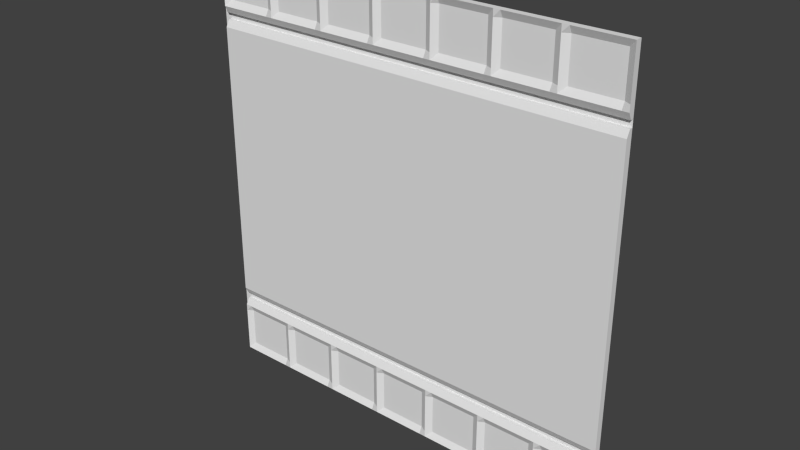 # Source: flight1_1.blend  (saved by Blender 2.76.0; exported with 4.5.12 LTS)
import bpy
from mathutils import Matrix  # noqa: F401  (used for matrix-valued properties, if any)

bpy.ops.wm.read_factory_settings(use_empty=True)
scene = bpy.context.scene
scene.name = 'Scene'

# ---- collections
col_collection_1 = bpy.data.collections.new('Collection 1'); scene.collection.children.link(col_collection_1)

# ---- materials (node trees are filled in below, after node groups)
mat_flight1_1 = bpy.data.materials.new('flight1_1')
mat_flight1_1.alpha_threshold = 0.0
mat_flight1_1.use_transparent_shadow = False
mat_flight1_1.roughness = 0.5

# ---- material node trees

# ---- world
world_world = bpy.data.worlds.new('World'); scene.world = world_world
world_world.color = (0.05088, 0.05088, 0.05088)
world_world.use_sun_shadow = False
world_world.sun_shadow_jitter_overblur = 0.0
world_world.cycles.sampling_method = 'MANUAL'
world_world.cycles.sample_map_resolution = 256

# ---- meshes
me_flight1_1_meshdata = bpy.data.meshes.new('flight1_1_meshdata')
me_flight1_1_meshdata.from_pydata([(1.28, 1.28, -1.28), (1.28, 1.28, -0.92), (-1.24, 1.28, -1.28), (-1.24, 1.28, -0.92), (1.28, 1.24, -1.28), (1.28, 1.26, -0.92), (-1.24, 1.26, -0.92), (-1.24, 1.24, -1.28), (1.28, 1.24, -0.96), (1.28, 1.26, -0.92), (-1.24, 1.24, -0.96), (-1.24, 1.26, -0.92), (1.28, 1.28, 0.8799), (1.28, 1.28, -0.88), (-1.24, 1.28, 0.8799), (-1.24, 1.28, -0.88), (1.28, 1.26, -0.88), (1.28, 1.26, 0.8799), (-1.24, 1.26, 0.8799), (-1.24, 1.26, -0.88), (1.28, 1.24, 0.8399), (1.28, 1.26, 0.8799), (-1.202, 1.24, 0.8399), (-1.24, 1.24, 0.8399), (-1.202, 1.26, 0.8799), (-1.24, 1.26, 0.8799), (-0.9179, 1.24, 0.8399), (-0.9179, 1.26, 0.8799), (1.242, 1.24, 0.8399), (1.242, 1.26, 0.8799), (0.9583, 1.24, 0.8399), (0.9583, 1.26, 0.8799), (0.9185, 1.24, 0.8399), (0.8787, 1.24, 0.8399), (0.9185, 1.26, 0.8799), (0.8787, 1.26, 0.8799), (-0.878, 1.24, 0.8399), (-0.878, 1.26, 0.8799), (-0.5579, 1.24, 0.8399), (-0.8381, 1.24, 0.8399), (-0.5579, 1.26, 0.8799), (-0.8381, 1.26, 0.8799), (-0.5175, 1.24, 0.8399), (-0.5175, 1.26, 0.8799), (0.1993, 1.24, 0.8399), (0.1604, 1.24, 0.8399), (0.1993, 1.26, 0.8799), (0.1604, 1.26, 0.8799), (0.5584, 1.24, 0.8399), (0.5195, 1.24, 0.8399), (0.5584, 1.26, 0.8799), (0.5195, 1.26, 0.8799), (-0.1598, 1.24, 0.8399), (-0.1987, 1.24, 0.8399), (-0.1598, 1.26, 0.8799), (-0.1987, 1.26, 0.8799), (-0.1209, 1.24, 0.8399), (-0.1209, 1.26, 0.8799), (0.2382, 1.24, 0.8399), (0.2382, 1.26, 0.8799), (0.5973, 1.24, 0.8399), (0.5973, 1.26, 0.8799), (-0.4771, 1.24, 0.8399), (-0.4771, 1.26, 0.8799), (1.28, 1.24, -0.84), (1.28, 1.24, 0.8399), (-1.24, 1.24, 0.8399), (-1.24, 1.24, -0.84), (-1.28, 1.28, -1.28), (1.28, 1.28, -1.28), (-1.28, 1.28, 1.28), (1.28, 1.28, 1.28), (-1.28, 1.28, 0.96), (1.28, 1.28, 0.96), (-1.28, 1.28, 0.8399), (1.28, 1.28, 0.8399), (-1.28, 1.28, -0.96), (1.28, 1.28, -0.96), (1.28, 1.28, -0.84), (-1.28, 1.28, -0.84), (1.28, 1.28, 0.8799), (1.28, 1.28, 0.9199), (-1.28, 1.28, 0.9199), (-1.28, 1.28, 0.8799), (-1.28, 1.28, -0.88), (-1.28, 1.28, -0.92), (1.28, 1.28, -0.92), (1.28, 1.28, -0.88), (-1.24, 1.28, -1.28), (-1.24, 1.28, 1.28), (-1.24, 1.28, 0.96), (-1.24, 1.28, 0.8399), (-1.24, 1.28, -0.96), (-1.24, 1.28, -0.84), (-1.24, 1.28, 0.8799), (-1.24, 1.28, 0.9199), (-1.24, 1.28, -0.92), (-1.24, 1.28, -0.88), (-1.202, 1.28, 1.28), (-1.202, 1.28, 0.8799), (-1.202, 1.28, 0.9199), (1.242, 1.28, 1.28), (1.242, 1.28, 0.8799), (1.242, 1.28, 0.9199), (0.9583, 1.28, 1.28), (0.9583, 1.28, 0.8799), (0.9583, 1.28, 0.9199), (0.8787, 1.28, 1.28), (0.8787, 1.28, 0.8799), (0.8787, 1.28, 0.9199), (-0.9179, 1.28, 1.28), (-0.9179, 1.28, 0.8799), (-0.9179, 1.28, 0.9199), (-0.8381, 1.28, 1.28), (-0.8381, 1.28, 0.8799), (-0.8381, 1.28, 0.9199), (-0.5579, 1.28, 1.28), (-0.5579, 1.28, 0.8799), (-0.5579, 1.28, 0.9199), (0.1604, 1.28, 1.28), (0.1604, 1.28, 0.8799), (0.1604, 1.28, 0.9199), (0.5195, 1.28, 1.28), (0.5195, 1.28, 0.8799), (0.5195, 1.28, 0.9199), (-0.1987, 1.28, 1.28), (-0.1987, 1.28, 0.8799), (-0.1987, 1.28, 0.9199), (-0.1209, 1.28, 1.28), (-0.1209, 1.28, 0.8799), (-0.1209, 1.28, 0.9199), (0.2382, 1.28, 1.28), (0.2382, 1.28, 0.8799), (0.2382, 1.28, 0.9199), (0.5973, 1.28, 1.28), (0.5973, 1.28, 0.8799), (0.5973, 1.28, 0.9199), (-0.4771, 1.28, 1.28), (-0.4771, 1.28, 0.8799), (-0.4771, 1.28, 0.9199), (1.28, 1.28, 1.239), (-1.28, 1.28, 1.239), (-1.24, 1.28, 1.239), (-1.28, 1.28, 0.9985), (1.28, 1.28, 0.9985), (-1.24, 1.28, 0.9985), (0.9185, 1.28, 1.28), (0.9185, 1.28, 0.8799), (0.9185, 1.28, 0.9199), (0.5584, 1.28, 1.28), (0.5584, 1.28, 0.8799), (0.5584, 1.28, 0.9199), (0.1993, 1.28, 1.28), (0.1993, 1.28, 0.8799), (0.1993, 1.28, 0.9199), (-0.1598, 1.28, 1.28), (-0.1598, 1.28, 0.8799), (-0.1598, 1.28, 0.9199), (-0.5175, 1.28, 1.28), (-0.5175, 1.28, 0.8799), (-0.5175, 1.28, 0.9199), (-0.878, 1.28, 1.28), (-0.878, 1.28, 0.8799), (-0.878, 1.28, 0.9199), (-1.28, 1.28, -1.001), (1.28, 1.28, -1.001), (-1.24, 1.28, -1.001), (-1.28, 1.28, -1.241), (1.28, 1.28, -1.241), (-1.24, 1.28, -1.241), (1.242, 1.24, -1.28), (1.28, 1.24, -1.28), (1.28, 1.24, 1.239), (1.28, 1.24, 1.28), (1.28, 1.26, 0.9199), (1.28, 1.24, 0.96), (1.28, 1.24, -0.84), (1.28, 1.24, 0.8399), (1.28, 1.24, -1.001), (1.28, 1.24, -0.96), (1.28, 1.26, -0.88), (1.28, 1.26, 0.8799), (1.28, 1.26, -0.92), (-1.202, 1.24, 1.28), (-1.24, 1.24, 1.28), (-1.202, 1.24, 0.96), (-1.24, 1.24, 0.96), (-1.24, 1.24, 0.8399), (-1.202, 1.24, -0.96), (-1.24, 1.24, -0.96), (-1.24, 1.24, -0.84), (-1.24, 1.26, 0.8799), (-1.202, 1.26, 0.9199), (-1.24, 1.26, 0.9199), (-1.24, 1.26, -0.92), (-1.24, 1.26, -0.88), (-1.24, 1.24, -1.001), (-1.24, 1.24, 1.239), (-1.24, 1.24, -1.28), (-1.202, 1.24, -1.28), (-0.9179, 1.24, 1.28), (-0.9179, 1.24, 0.96), (-0.9179, 1.24, -0.96), (-0.9179, 1.26, 0.9199), (-1.202, 1.26, -1.001), (-1.202, 1.26, 1.239), (0.9583, 1.24, -1.28), (1.242, 1.24, 1.28), (1.242, 1.24, 0.96), (1.242, 1.24, -0.96), (1.242, 1.26, 0.9199), (1.242, 1.26, -1.001), (1.242, 1.26, 1.239), (0.9583, 1.24, 1.28), (0.9583, 1.24, 0.96), (0.9583, 1.24, -0.96), (0.9583, 1.26, 0.9199), (0.9185, 1.24, -1.28), (0.9583, 1.26, 1.239), (0.9583, 1.26, -1.001), (0.9185, 1.24, 1.28), (0.8787, 1.24, 1.28), (0.9185, 1.24, 0.96), (0.8787, 1.24, 0.96), (0.9185, 1.24, -0.96), (0.8787, 1.24, -0.96), (0.9185, 1.26, 0.9199), (0.8787, 1.26, 0.9199), (0.5973, 1.24, -1.28), (0.8787, 1.24, -1.28), (0.8787, 1.26, -1.001), (0.8787, 1.26, 1.239), (-0.878, 1.24, 1.28), (-0.878, 1.24, 0.96), (-0.878, 1.24, -0.96), (-0.878, 1.26, 0.9199), (-0.9179, 1.24, -1.28), (-0.9179, 1.26, 1.239), (-0.9179, 1.26, -1.001), (-0.878, 1.24, -1.28), (-0.8381, 1.24, -1.28), (-0.5579, 1.24, 1.28), (-0.8381, 1.24, 1.28), (-0.5579, 1.24, 0.96), (-0.8381, 1.24, 0.96), (-0.5579, 1.24, -0.96), (-0.8381, 1.24, -0.96), (-0.5579, 1.26, 0.9199), (-0.8381, 1.26, 0.9199), (-0.8381, 1.26, 1.239), (-0.8381, 1.26, -1.001), (-0.5579, 1.24, -1.28), (-0.5175, 1.24, 1.28), (-0.5175, 1.24, 0.96), (-0.5175, 1.24, -0.96), (-0.5175, 1.26, 0.9199), (-0.5579, 1.26, 1.239), (-0.5579, 1.26, -1.001), (-0.1209, 1.24, -1.28), (0.1604, 1.24, -1.28), (0.1993, 1.24, 1.28), (0.1604, 1.24, 1.28), (0.1993, 1.24, 0.96), (0.1604, 1.24, 0.96), (0.1993, 1.24, -0.96), (0.1604, 1.24, -0.96), (0.1993, 1.26, 0.9199), (0.1604, 1.26, 0.9199), (0.1604, 1.26, 1.239), (0.1604, 1.26, -1.001), (0.2382, 1.24, -1.28), (0.5195, 1.24, -1.28), (0.5584, 1.24, 1.28), (0.5195, 1.24, 1.28), (0.5584, 1.24, 0.96), (0.5195, 1.24, 0.96), (0.5584, 1.24, -0.96), (0.5195, 1.24, -0.96), (0.5584, 1.26, 0.9199), (0.5195, 1.26, 0.9199), (0.5195, 1.26, 1.239), (0.5195, 1.26, -1.001), (-0.1598, 1.24, 1.28), (-0.1987, 1.24, 1.28), (-0.1598, 1.24, 0.96), (-0.1987, 1.24, 0.96), (-0.1598, 1.24, -0.96), (-0.1987, 1.24, -0.96), (-0.1598, 1.26, 0.9199), (-0.1987, 1.26, 0.9199), (-0.4771, 1.24, -1.28), (-0.1987, 1.24, -1.28), (-0.1987, 1.26, -1.001), (-0.1987, 1.26, 1.239), (-0.1598, 1.24, -1.28), (-0.1209, 1.24, 1.28), (-0.1209, 1.24, 0.96), (-0.1209, 1.24, -0.96), (-0.1209, 1.26, 0.9199), (-0.1209, 1.26, -1.001), (-0.1209, 1.26, 1.239), (0.2382, 1.24, 1.28), (0.2382, 1.24, 0.96), (0.2382, 1.24, -0.96), (0.2382, 1.26, 0.9199), (0.1993, 1.24, -1.28), (0.2382, 1.26, -1.001), (0.2382, 1.26, 1.239), (0.5584, 1.24, -1.28), (0.5973, 1.24, 1.28), (0.5973, 1.24, 0.96), (0.5973, 1.24, -0.96), (0.5973, 1.26, 0.9199), (0.5973, 1.26, 1.239), (0.5973, 1.26, -1.001), (-0.4771, 1.24, 1.28), (-0.4771, 1.24, 0.96), (-0.4771, 1.24, -0.96), (-0.4771, 1.26, 0.9199), (-0.5175, 1.24, -1.28), (-0.4771, 1.26, 1.239), (-0.4771, 1.26, -1.001), (1.28, 1.24, 0.9985), (-1.24, 1.24, 0.9985), (-1.202, 1.26, 0.9985), (1.242, 1.26, 0.9985), (0.9583, 1.26, 0.9985), (0.8787, 1.26, 0.9985), (-0.9179, 1.26, 0.9985), (-0.8381, 1.26, 0.9985), (-0.5579, 1.26, 0.9985), (0.1604, 1.26, 0.9985), (0.5195, 1.26, 0.9985), (-0.1987, 1.26, 0.9985), (-0.1209, 1.26, 0.9985), (0.2382, 1.26, 0.9985), (0.5973, 1.26, 0.9985), (-0.4771, 1.26, 0.9985), (-0.5175, 1.24, 1.239), (0.5584, 1.24, 1.239), (0.1993, 1.24, 1.239), (-0.1598, 1.24, 1.239), (-0.878, 1.24, 1.239), (0.9185, 1.24, 1.239), (0.9185, 1.24, 0.9985), (-0.878, 1.24, 0.9985), (-0.1598, 1.24, 0.9985), (0.1993, 1.24, 0.9985), (0.5584, 1.24, 0.9985), (-0.5175, 1.24, 0.9985), (0.9185, 1.24, -1.001), (0.5584, 1.24, -1.001), (0.1993, 1.24, -1.001), (-0.1598, 1.24, -1.001), (-0.5175, 1.24, -1.001), (-0.878, 1.24, -1.001), (1.28, 1.24, -1.241), (-1.24, 1.24, -1.241), (-1.202, 1.26, -1.241), (1.242, 1.26, -1.241), (0.9583, 1.26, -1.241), (0.8787, 1.26, -1.241), (-0.9179, 1.26, -1.241), (-0.8381, 1.26, -1.241), (-0.5579, 1.26, -1.241), (0.1604, 1.26, -1.241), (0.5195, 1.26, -1.241), (-0.1987, 1.26, -1.241), (-0.1209, 1.26, -1.241), (0.2382, 1.26, -1.241), (0.5973, 1.26, -1.241), (-0.4771, 1.26, -1.241), (0.9185, 1.24, -1.241), (0.5584, 1.24, -1.241), (0.1993, 1.24, -1.241), (-0.1598, 1.24, -1.241), (-0.5175, 1.24, -1.241), (-0.878, 1.24, -1.241)], [], [(3, 6, 5), (9, 11, 10), (13, 16, 15), (16, 19, 15), (28, 20, 21, 29, 31, 34, 35, 61, 50, 51, 59, 46, 47, 57, 54, 55, 63, 43, 40, 41, 37, 27, 24, 25, 23, 22, 26, 36, 39, 38, 42, 62, 53, 52, 56, 45, 44, 58, 49, 48, 60, 33, 32, 30), (76, 92, 96, 85), (136, 109, 148, 106, 103, 81, 174, 210, 216, 226, 227, 312, 278, 279, 304, 266, 267, 298, 288, 289, 318, 255, 247, 248, 235, 203, 192, 193, 95, 100, 112, 163, 115, 118, 160, 139, 127, 157, 130, 121, 154, 133, 124, 151), (74, 91, 94, 83), (84, 97, 93, 79), (164, 166, 92, 76), (79, 93, 91, 74), (82, 95, 90, 72), (141, 142, 89, 70), (77, 86, 182, 179), (75, 80, 181, 177), (143, 145, 142, 141), (87, 78, 176, 180), (72, 90, 145, 143), (165, 77, 179, 178), (78, 75, 177, 176), (142, 145, 323, 197), (81, 73, 175, 174), (166, 169, 357, 196), (144, 140, 172, 322), (168, 165, 178, 356), (140, 71, 173, 172), (169, 88, 198, 357), (69, 168, 356, 171), (89, 142, 197, 184), (90, 95, 193, 186), (91, 93, 190, 187), (92, 166, 196, 189), (93, 97, 195, 190), (94, 91, 187, 191), (145, 90, 186, 323), (96, 92, 189, 194), (73, 144, 322, 175), (86, 87, 97, 84, 85, 96), (167, 169, 166, 164), (161, 110, 98, 89, 184, 183, 200, 232, 242, 241, 252, 315, 283, 282, 295, 261, 260, 301, 273, 272, 309, 221, 220, 213, 207, 173, 71, 101, 104, 146, 107, 134, 149, 122, 131, 152, 119, 128, 155, 125, 137, 158, 116, 113), (68, 88, 169, 167), (212, 172, 173, 207), (210, 174, 175, 208), (211, 178, 179, 209), (196, 204, 188, 189), (193, 192, 185, 186), (197, 205, 183, 184), (219, 211, 209, 215), (216, 210, 208, 214), (218, 212, 207, 213), (343, 218, 213, 220), (226, 216, 214, 222), (350, 219, 215, 224), (195, 180, 190), (314, 230, 225, 311), (312, 227, 223, 310), (313, 231, 221, 309), (205, 237, 200, 183), (192, 203, 201, 185), (204, 238, 202, 188), (342, 249, 242, 232), (235, 248, 244, 233), (355, 250, 246, 234), (249, 256, 241, 242), (248, 247, 243, 244), (250, 257, 245, 246), (300, 268, 261, 295), (298, 267, 263, 296), (299, 269, 265, 297), (307, 280, 273, 301), (304, 279, 275, 302), (306, 281, 277, 303), (321, 292, 287, 317), (318, 289, 285, 316), (320, 293, 283, 315), (353, 299, 297, 286), (288, 298, 296, 284), (341, 300, 295, 282), (352, 306, 303, 264), (266, 304, 302, 262), (340, 307, 301, 260), (339, 313, 309, 272), (278, 312, 310, 274), (351, 314, 311, 276), (338, 320, 315, 252), (255, 318, 316, 253), (354, 321, 317, 254), (349, 337, 320, 338), (348, 336, 313, 339), (347, 335, 307, 340), (346, 334, 300, 341), (337, 333, 293, 320), (335, 332, 280, 307), (334, 331, 268, 300), (329, 330, 256, 249), (345, 329, 249, 342), (324, 328, 237, 205), (336, 327, 231, 313), (344, 326, 218, 343), (326, 325, 212, 218), (323, 324, 205, 197), (325, 322, 172, 212), (208, 175, 322, 325), (186, 185, 324, 323), (214, 208, 325, 326), (222, 214, 326, 344), (310, 223, 327, 336), (185, 201, 328, 324), (233, 244, 329, 345), (244, 243, 330, 329), (296, 263, 331, 334), (302, 275, 332, 335), (316, 285, 333, 337), (284, 296, 334, 346), (262, 302, 335, 347), (274, 310, 336, 348), (253, 316, 337, 349), (223, 222, 344, 327), (327, 344, 343, 231), (180, 176, 190), (230, 350, 224, 225), (227, 226, 222, 223), (231, 343, 220, 221), (275, 274, 348, 332), (332, 348, 339, 280), (281, 351, 276, 277), (279, 278, 274, 275), (280, 339, 272, 273), (263, 262, 347, 331), (331, 347, 340, 268), (268, 340, 260, 261), (267, 266, 262, 263), (269, 352, 264, 265), (285, 284, 346, 333), (333, 346, 341, 293), (293, 341, 282, 283), (289, 288, 284, 285), (292, 353, 286, 287), (243, 253, 349, 330), (330, 349, 338, 256), (257, 354, 254, 245), (247, 255, 253, 243), (256, 338, 252, 241), (201, 233, 345, 328), (328, 345, 342, 237), (238, 355, 234, 202), (203, 235, 233, 201), (237, 342, 232, 200), (362, 377, 355, 238), (364, 376, 354, 257), (367, 375, 353, 292), (365, 374, 352, 269), (366, 373, 351, 281), (361, 372, 350, 230), (376, 371, 321, 354), (373, 370, 314, 351), (374, 369, 306, 352), (375, 368, 299, 353), (371, 367, 292, 321), (369, 366, 281, 306), (368, 365, 269, 299), (363, 364, 257, 250), (377, 363, 250, 355), (358, 362, 238, 204), (370, 361, 230, 314), (372, 360, 219, 350), (360, 359, 211, 219), (357, 358, 204, 196), (359, 356, 178, 211), (170, 171, 356, 359), (198, 199, 358, 357), (206, 170, 359, 360), (217, 206, 360, 372), (228, 229, 361, 370), (199, 236, 362, 358), (239, 240, 363, 377), (240, 251, 364, 363), (258, 259, 365, 368), (270, 271, 366, 369), (290, 291, 367, 371), (294, 258, 368, 375), (305, 270, 369, 374), (308, 228, 370, 373), (319, 290, 371, 376), (229, 217, 372, 361), (271, 308, 373, 366), (259, 305, 374, 365), (291, 294, 375, 367), (251, 319, 376, 364), (236, 239, 377, 362), (67, 64, 65), (66, 67, 65), (18, 17, 12), (14, 18, 12), (102, 80, 81, 103, 106, 148, 109, 136, 151, 124, 133, 154, 121, 130, 157, 127, 139, 160, 118, 115, 163, 112, 100, 95, 82, 83, 94, 99, 111, 162, 114, 117, 159, 138, 126, 156, 129, 120, 153, 132, 123, 150, 135, 108, 147, 105), (4, 7, 0), (1, 3, 5), (8, 9, 10), (7, 2, 0)])
_uv = me_flight1_1_meshdata.uv_layers.new(name='UVMap')
_uv.uv.foreach_set('vector', [0.01566, 0.1406, 0.01566, 0.1406, 1.0, 0.1406, 1.0, 0.1406, 0.01566, 0.1406, 0.01566, 0.125, 1.0, 0.1562, 1.0, 0.1562, 0.01566, 0.1562, 1.0, 0.1562, 0.01566, 0.1562, 0.01566, 0.1562, 0.985, 0.8281, 1.0, 0.8281, 1.0, 0.8437, 0.985, 0.8437, 0.8743, 0.8437, 0.8588, 0.8437, 0.8432, 0.8437, 0.7333, 0.8437, 0.7181, 0.8437, 0.7029, 0.8437, 0.5931, 0.8437, 0.5779, 0.8437, 0.5627, 0.8437, 0.4528, 0.8437, 0.4376, 0.8437, 0.4224, 0.8437, 0.3136, 0.8437, 0.2979, 0.8437, 0.2821, 0.8437, 0.1726, 0.8437, 0.157, 0.8437, 0.1415, 0.8437, 0.03065, 0.8437, 0.01566, 0.8437, 0.01566, 0.8281, 0.03065, 0.8281, 0.1415, 0.8281, 0.157, 0.8281, 0.1726, 0.8281, 0.2821, 0.8281, 0.2979, 0.8281, 0.3136, 0.8281, 0.4224, 0.8281, 0.4376, 0.8281, 0.4528, 0.8281, 0.5627, 0.8281, 0.5779, 0.8281, 0.593, 0.8281, 0.7029, 0.8281, 0.7181, 0.8281, 0.7333, 0.8281, 0.8432, 0.8281, 0.8588, 0.8281, 0.8743, 0.8281, 0.0, 0.125, 0.01566, 0.125, 0.01566, 0.1406, 0.0, 0.1406, 0.7333, 0.8594, 0.8432, 0.8594, 0.8588, 0.8594, 0.8743, 0.8594, 0.985, 0.8594, 1.0, 0.8594, 1.0, 0.8594, 0.985, 0.8594, 0.8743, 0.8594, 0.8588, 0.8594, 0.8432, 0.8594, 0.7333, 0.8594, 0.7181, 0.8594, 0.7029, 0.8594, 0.5931, 0.8594, 0.5779, 0.8594, 0.5627, 0.8594, 0.4528, 0.8594, 0.4376, 0.8594, 0.4224, 0.8594, 0.3136, 0.8594, 0.2979, 0.8594, 0.2821, 0.8594, 0.1726, 0.8594, 0.157, 0.8594, 0.1415, 0.8594, 0.03065, 0.8594, 0.01566, 0.8594, 0.01566, 0.8594, 0.03065, 0.8594, 0.1415, 0.8594, 0.157, 0.8594, 0.1726, 0.8594, 0.2821, 0.8594, 0.2979, 0.8594, 0.3136, 0.8594, 0.4224, 0.8594, 0.4376, 0.8594, 0.4528, 0.8594, 0.5627, 0.8594, 0.5779, 0.8594, 0.5931, 0.8594, 0.7029, 0.8594, 0.7181, 0.8594, 0.0, 0.8281, 0.01566, 0.8281, 0.01566, 0.8437, 0.0, 0.8437, 0.0, 0.1562, 0.01566, 0.1562, 0.01566, 0.1719, 0.0, 0.1719, 0.0, 0.109, 0.01566, 0.109, 0.01566, 0.125, 0.0, 0.125, 0.0, 0.1719, 0.01566, 0.1719, 0.01566, 0.8281, 0.0, 0.8281, 0.0, 0.8594, 0.01566, 0.8594, 0.01566, 0.875, 0.0, 0.875, 0.0, 0.9838, 0.01566, 0.9838, 0.01566, 1.0, 0.0, 1.0, 0.0, 0.0, 0.0, 0.0, 0.0, 0.0, 0.0, 0.0, 0.0, 0.0, 0.0, 0.0, 0.0, 0.0, 0.0, 0.0, 0.0, 0.89, 0.01566, 0.89, 0.01566, 0.9838, 0.0, 0.9838, 0.0, 0.0, 0.0, 0.0, 0.0, 0.0, 0.0, 0.0, 0.0, 0.875, 0.01566, 0.875, 0.01566, 0.89, 0.0, 0.89, 0.0, 0.0, 0.0, 0.0, 0.0, 0.0, 0.0, 0.0, 0.0, 0.0, 0.0, 0.0, 0.0, 0.0, 0.0, 0.0, 0.01566, 0.9838, 0.01566, 0.89, 0.01566, 0.89, 0.01566, 0.9838, 0.0, 0.0, 0.0, 0.0, 0.0, 0.0, 0.0, 0.0, 0.01566, 0.109, 0.01566, 0.01522, 0.01566, 0.01522, 0.01566, 0.109, 0.0, 0.0, 0.0, 0.0, 0.0, 0.0, 0.0, 0.0, 0.0, 0.0, 0.0, 0.0, 0.0, 0.0, 0.0, 0.0, 0.0, 0.0, 0.0, 0.0, 0.0, 0.0, 0.0, 0.0, 0.01566, 0.01522, 0.01566, 0.0, 0.01566, 0.0, 0.01566, 0.01522, 0.0, 0.0, 0.0, 0.0, 0.0, 0.0, 0.0, 0.0, 0.01566, 1.0, 0.01566, 0.9838, 0.01566, 0.9838, 0.01566, 1.0, 0.01566, 0.875, 0.01566, 0.8594, 0.01566, 0.8594, 0.01566, 0.875, 0.01371, 0.8281, 0.01371, 0.1719, 0.01371, 0.1719, 0.01371, 0.8281, 0.01566, 0.125, 0.01566, 0.109, 0.01566, 0.109, 0.01566, 0.125, 0.01566, 0.1719, 0.01566, 0.1562, 0.01566, 0.1562, 0.01566, 0.1719, 0.01566, 0.8437, 0.01566, 0.8281, 0.01566, 0.8281, 0.01566, 0.8437, 0.01566, 0.89, 0.01566, 0.875, 0.01566, 0.875, 0.01566, 0.89, 0.01566, 0.1406, 0.01566, 0.125, 0.01566, 0.125, 0.01566, 0.1406, 0.0, 0.0, 0.0, 0.0, 0.0, 0.0, 0.0, 0.0, 1.0, 0.1406, 1.0, 0.1562, 0.01566, 0.1562, 0.0, 0.1562, 0.0, 0.1406, 0.01566, 0.1406, 0.0, 0.01522, 0.01566, 0.01522, 0.01566, 0.109, 0.0, 0.109, 0.0, 0.0, 0.0, 0.0, 0.0, 0.0, 0.0, 0.0, 0.0, 0.0, 0.0, 0.0, 0.0, 0.0, 0.0, 0.0, 0.0, 0.0, 0.0, 0.0, 0.0, 0.0, 0.0, 0.0, 0.0, 0.0, 0.0, 0.0, 0.0, 0.0, 0.0, 0.0, 0.0, 0.0, 0.0, 0.0, 0.0, 0.0, 0.0, 0.0, 0.0, 0.0, 0.0, 0.0, 0.0, 0.0, 0.0, 0.0, 0.0, 0.0, 0.0, 0.0, 0.0, 0.0, 0.0, 0.0, 0.0, 0.0, 0.0, 0.0, 0.0, 0.0, 0.0, 0.0, 0.0, 0.0, 0.0, 0.0, 0.0, 0.0, 0.0, 0.0, 0.0, 0.0, 0.0, 0.0, 0.0, 0.0, 0.0, 0.0, 0.0, 0.0, 0.0, 0.0, 0.0, 0.0, 0.0, 0.0, 0.0, 0.0, 0.01566, 0.0, 0.01566, 0.01522, 0.0, 0.01522, 0.985, 0.9838, 1.0, 0.9838, 1.0, 1.0, 0.985, 1.0, 0.985, 0.8594, 1.0, 0.8594, 1.0, 0.875, 0.985, 0.875, 0.985, 0.109, 1.0, 0.109, 1.0, 0.125, 0.985, 0.125, 0.01566, 0.109, 0.03065, 0.109, 0.03065, 0.125, 0.01566, 0.125, 0.01566, 0.8594, 0.03065, 0.8594, 0.03065, 0.875, 0.01566, 0.875, 0.01566, 0.9838, 0.03065, 0.9838, 0.03065, 1.0, 0.01566, 1.0, 0.8743, 0.109, 0.985, 0.109, 0.985, 0.125, 0.8743, 0.125, 0.8743, 0.8594, 0.985, 0.8594, 0.985, 0.875, 0.8743, 0.875, 0.8743, 0.9838, 0.985, 0.9838, 0.985, 1.0, 0.8743, 1.0, 0.8588, 0.9838, 0.8743, 0.9838, 0.8743, 1.0, 0.8588, 1.0, 0.8588, 0.8594, 0.8743, 0.8594, 0.8743, 0.875, 0.8588, 0.875, 0.8588, 0.109, 0.8743, 0.109, 0.8743, 0.125, 0.8588, 0.125, 0.01566, 0.1562, 1.0, 0.1562, 0.01566, 0.1719, 0.7333, 0.109, 0.8432, 0.109, 0.8432, 0.125, 0.7333, 0.125, 0.7333, 0.8594, 0.8432, 0.8594, 0.8432, 0.875, 0.7333, 0.875, 0.7333, 0.9838, 0.8432, 0.9838, 0.8432, 1.0, 0.7333, 1.0, 0.03065, 0.9838, 0.1415, 0.9838, 0.1415, 1.0, 0.03065, 1.0, 0.03065, 0.8594, 0.1415, 0.8594, 0.1415, 0.875, 0.03065, 0.875, 0.03065, 0.109, 0.1415, 0.109, 0.1415, 0.125, 0.03065, 0.125, 0.157, 0.9838, 0.1726, 0.9838, 0.1726, 1.0, 0.157, 1.0, 0.157, 0.8594, 0.1726, 0.8594, 0.1726, 0.875, 0.157, 0.875, 0.157, 0.109, 0.1726, 0.109, 0.1726, 0.125, 0.157, 0.125, 0.1726, 0.9838, 0.2821, 0.9838, 0.2821, 1.0, 0.1726, 1.0, 0.1726, 0.8594, 0.2821, 0.8594, 0.2821, 0.875, 0.1726, 0.875, 0.1726, 0.109, 0.2821, 0.109, 0.2821, 0.125, 0.1726, 0.125, 0.4528, 0.9838, 0.5627, 0.9838, 0.5627, 1.0, 0.4528, 1.0, 0.4528, 0.8594, 0.5627, 0.8594, 0.5627, 0.875, 0.4528, 0.875, 0.4528, 0.109, 0.5627, 0.109, 0.5627, 0.125, 0.4528, 0.125, 0.5931, 0.9838, 0.7029, 0.9838, 0.7029, 1.0, 0.5931, 1.0, 0.5931, 0.8594, 0.7029, 0.8594, 0.7029, 0.875, 0.5931, 0.875, 0.593, 0.109, 0.7029, 0.109, 0.7029, 0.125, 0.5931, 0.125, 0.3136, 0.109, 0.4224, 0.109, 0.4224, 0.125, 0.3136, 0.125, 0.3136, 0.8594, 0.4224, 0.8594, 0.4224, 0.875, 0.3136, 0.875, 0.3136, 0.9838, 0.4224, 0.9838, 0.4224, 1.0, 0.3136, 1.0, 0.4376, 0.109, 0.4528, 0.109, 0.4528, 0.125, 0.4376, 0.125, 0.4376, 0.8594, 0.4528, 0.8594, 0.4528, 0.875, 0.4376, 0.875, 0.4376, 0.9838, 0.4528, 0.9838, 0.4528, 1.0, 0.4376, 1.0, 0.5779, 0.109, 0.593, 0.109, 0.5931, 0.125, 0.5779, 0.125, 0.5779, 0.8594, 0.5931, 0.8594, 0.5931, 0.875, 0.5779, 0.875, 0.5779, 0.9838, 0.5931, 0.9838, 0.5931, 1.0, 0.5779, 1.0, 0.7181, 0.9838, 0.7333, 0.9838, 0.7333, 1.0, 0.7181, 1.0, 0.7181, 0.8594, 0.7333, 0.8594, 0.7333, 0.875, 0.7181, 0.875, 0.7181, 0.109, 0.7333, 0.109, 0.7333, 0.125, 0.7181, 0.125, 0.2979, 0.9838, 0.3136, 0.9838, 0.3136, 1.0, 0.2979, 1.0, 0.2979, 0.8594, 0.3136, 0.8594, 0.3136, 0.875, 0.2979, 0.875, 0.2979, 0.109, 0.3136, 0.109, 0.3136, 0.125, 0.2979, 0.125, 0.2979, 0.89, 0.3136, 0.89, 0.3136, 0.9838, 0.2979, 0.9838, 0.7181, 0.89, 0.7333, 0.89, 0.7333, 0.9838, 0.7181, 0.9838, 0.5779, 0.89, 0.5931, 0.89, 0.5931, 0.9838, 0.5779, 0.9838, 0.4376, 0.89, 0.4528, 0.89, 0.4528, 0.9838, 0.4376, 0.9838, 0.3136, 0.89, 0.4224, 0.89, 0.4224, 0.9838, 0.3136, 0.9838, 0.5931, 0.89, 0.7029, 0.89, 0.7029, 0.9838, 0.5931, 0.9838, 0.4528, 0.89, 0.5627, 0.89, 0.5627, 0.9838, 0.4528, 0.9838, 0.1726, 0.89, 0.2821, 0.89, 0.2821, 0.9838, 0.1726, 0.9838, 0.157, 0.89, 0.1726, 0.89, 0.1726, 0.9838, 0.157, 0.9838, 0.03065, 0.89, 0.1415, 0.89, 0.1415, 0.9838, 0.03065, 0.9838, 0.7333, 0.89, 0.8432, 0.89, 0.8432, 0.9838, 0.7333, 0.9838, 0.8588, 0.89, 0.8743, 0.89, 0.8743, 0.9838, 0.8588, 0.9838, 0.8743, 0.89, 0.985, 0.89, 0.985, 0.9838, 0.8743, 0.9838, 0.01566, 0.89, 0.03065, 0.89, 0.03065, 0.9838, 0.01566, 0.9838, 0.985, 0.89, 1.0, 0.89, 1.0, 0.9838, 0.985, 0.9838, 0.985, 0.875, 1.0, 0.875, 1.0, 0.89, 0.985, 0.89, 0.01566, 0.875, 0.03065, 0.875, 0.03065, 0.89, 0.01566, 0.89, 0.8743, 0.875, 0.985, 0.875, 0.985, 0.89, 0.8743, 0.89, 0.8588, 0.875, 0.8743, 0.875, 0.8743, 0.89, 0.8588, 0.89, 0.7333, 0.875, 0.8432, 0.875, 0.8432, 0.89, 0.7333, 0.89, 0.03065, 0.875, 0.1415, 0.875, 0.1415, 0.89, 0.03065, 0.89, 0.157, 0.875, 0.1726, 0.875, 0.1726, 0.89, 0.157, 0.89, 0.1726, 0.875, 0.2821, 0.875, 0.2821, 0.89, 0.1726, 0.89, 0.4528, 0.875, 0.5627, 0.875, 0.5627, 0.89, 0.4528, 0.89, 0.5931, 0.875, 0.7029, 0.875, 0.7029, 0.89, 0.5931, 0.89, 0.3136, 0.875, 0.4224, 0.875, 0.4224, 0.89, 0.3136, 0.89, 0.4376, 0.875, 0.4528, 0.875, 0.4528, 0.89, 0.4376, 0.89, 0.5779, 0.875, 0.5931, 0.875, 0.5931, 0.89, 0.5779, 0.89, 0.7181, 0.875, 0.7333, 0.875, 0.7333, 0.89, 0.7181, 0.89, 0.2979, 0.875, 0.3136, 0.875, 0.3136, 0.89, 0.2979, 0.89, 0.8432, 0.875, 0.8588, 0.875, 0.8588, 0.89, 0.8432, 0.89, 0.8432, 0.89, 0.8588, 0.89, 0.8588, 0.9838, 0.8432, 0.9838, 1.0, 0.1562, 1.0, 0.1719, 0.01566, 0.1719, 0.8432, 0.109, 0.8588, 0.109, 0.8588, 0.125, 0.8432, 0.125, 0.8432, 0.8594, 0.8588, 0.8594, 0.8588, 0.875, 0.8432, 0.875, 0.8432, 0.9838, 0.8588, 0.9838, 0.8588, 1.0, 0.8432, 1.0, 0.7029, 0.875, 0.7181, 0.875, 0.7181, 0.89, 0.7029, 0.89, 0.7029, 0.89, 0.7181, 0.89, 0.7181, 0.9838, 0.7029, 0.9838, 0.7029, 0.109, 0.7181, 0.109, 0.7181, 0.125, 0.7029, 0.125, 0.7029, 0.8594, 0.7181, 0.8594, 0.7181, 0.875, 0.7029, 0.875, 0.7029, 0.9838, 0.7181, 0.9838, 0.7181, 1.0, 0.7029, 1.0, 0.5627, 0.875, 0.5779, 0.875, 0.5779, 0.89, 0.5627, 0.89, 0.5627, 0.89, 0.5779, 0.89, 0.5779, 0.9838, 0.5627, 0.9838, 0.5627, 0.9838, 0.5779, 0.9838, 0.5779, 1.0, 0.5627, 1.0, 0.5627, 0.8594, 0.5779, 0.8594, 0.5779, 0.875, 0.5627, 0.875, 0.5627, 0.109, 0.5779, 0.109, 0.5779, 0.125, 0.5627, 0.125, 0.4224, 0.875, 0.4376, 0.875, 0.4376, 0.89, 0.4224, 0.89, 0.4224, 0.89, 0.4376, 0.89, 0.4376, 0.9838, 0.4224, 0.9838, 0.4224, 0.9838, 0.4376, 0.9838, 0.4376, 1.0, 0.4224, 1.0, 0.4224, 0.8594, 0.4376, 0.8594, 0.4376, 0.875, 0.4224, 0.875, 0.4224, 0.109, 0.4376, 0.109, 0.4376, 0.125, 0.4224, 0.125, 0.2821, 0.875, 0.2979, 0.875, 0.2979, 0.89, 0.2821, 0.89, 0.2821, 0.89, 0.2979, 0.89, 0.2979, 0.9838, 0.2821, 0.9838, 0.2821, 0.109, 0.2979, 0.109, 0.2979, 0.125, 0.2821, 0.125, 0.2821, 0.8594, 0.2979, 0.8594, 0.2979, 0.875, 0.2821, 0.875, 0.2821, 0.9838, 0.2979, 0.9838, 0.2979, 1.0, 0.2821, 1.0, 0.1415, 0.875, 0.157, 0.875, 0.157, 0.89, 0.1415, 0.89, 0.1415, 0.89, 0.157, 0.89, 0.157, 0.9838, 0.1415, 0.9838, 0.1415, 0.109, 0.157, 0.109, 0.157, 0.125, 0.1415, 0.125, 0.1415, 0.8594, 0.157, 0.8594, 0.157, 0.875, 0.1415, 0.875, 0.1415, 0.9838, 0.157, 0.9838, 0.157, 1.0, 0.1415, 1.0, 0.1415, 0.01522, 0.157, 0.01522, 0.157, 0.109, 0.1415, 0.109, 0.2821, 0.01522, 0.2979, 0.01522, 0.2979, 0.109, 0.2821, 0.109, 0.4224, 0.01522, 0.4376, 0.01522, 0.4376, 0.109, 0.4224, 0.109, 0.5627, 0.01522, 0.5779, 0.01522, 0.5779, 0.109, 0.5627, 0.109, 0.7029, 0.01522, 0.7181, 0.01522, 0.7181, 0.109, 0.7029, 0.109, 0.8432, 0.01522, 0.8588, 0.01522, 0.8588, 0.109, 0.8432, 0.109, 0.2979, 0.01522, 0.3136, 0.01522, 0.3136, 0.109, 0.2979, 0.109, 0.7181, 0.01522, 0.7333, 0.01522, 0.7333, 0.109, 0.7181, 0.109, 0.5779, 0.01522, 0.593, 0.01522, 0.593, 0.109, 0.5779, 0.109, 0.4376, 0.01522, 0.4528, 0.01522, 0.4528, 0.109, 0.4376, 0.109, 0.3136, 0.01522, 0.4224, 0.01522, 0.4224, 0.109, 0.3136, 0.109, 0.593, 0.01522, 0.7029, 0.01522, 0.7029, 0.109, 0.593, 0.109, 0.4528, 0.01522, 0.5627, 0.01522, 0.5627, 0.109, 0.4528, 0.109, 0.1726, 0.01522, 0.2821, 0.01522, 0.2821, 0.109, 0.1726, 0.109, 0.157, 0.01522, 0.1726, 0.01522, 0.1726, 0.109, 0.157, 0.109, 0.03065, 0.01522, 0.1415, 0.01522, 0.1415, 0.109, 0.03065, 0.109, 0.7333, 0.01522, 0.8432, 0.01522, 0.8432, 0.109, 0.7333, 0.109, 0.8588, 0.01522, 0.8743, 0.01522, 0.8743, 0.109, 0.8588, 0.109, 0.8743, 0.01522, 0.985, 0.01522, 0.985, 0.109, 0.8743, 0.109, 0.01566, 0.01522, 0.03065, 0.01522, 0.03065, 0.109, 0.01566, 0.109, 0.985, 0.01522, 1.0, 0.01522, 1.0, 0.109, 0.985, 0.109, 0.985, 0.0, 1.0, 0.0, 1.0, 0.01522, 0.985, 0.01522, 0.01566, 0.0, 0.03065, 0.0, 0.03065, 0.01522, 0.01566, 0.01522, 0.8743, 0.0, 0.985, 0.0, 0.985, 0.01522, 0.8743, 0.01522, 0.8588, 0.0, 0.8743, 0.0, 0.8743, 0.01522, 0.8588, 0.01522, 0.7333, 0.0, 0.8432, 0.0, 0.8432, 0.01522, 0.7333, 0.01522, 0.03065, 0.0, 0.1415, 0.0, 0.1415, 0.01522, 0.03065, 0.01522, 0.157, 0.0, 0.1726, 0.0, 0.1726, 0.01522, 0.157, 0.01522, 0.1726, 0.0, 0.2821, 0.0, 0.2821, 0.01522, 0.1726, 0.01522, 0.4528, 0.0, 0.5627, 0.0, 0.5627, 0.01522, 0.4528, 0.01522, 0.593, 0.0, 0.7029, 0.0, 0.7029, 0.01522, 0.593, 0.01522, 0.3136, 0.0, 0.4224, 0.0, 0.4224, 0.01522, 0.3136, 0.01522, 0.4376, 0.0, 0.4528, 0.0, 0.4528, 0.01522, 0.4376, 0.01522, 0.5779, 0.0, 0.593, 0.0, 0.593, 0.01522, 0.5779, 0.01522, 0.7181, 0.0, 0.7333, 0.0, 0.7333, 0.01522, 0.7181, 0.01522, 0.2979, 0.0, 0.3136, 0.0, 0.3136, 0.01522, 0.2979, 0.01522, 0.8432, 0.0, 0.8588, 0.0, 0.8588, 0.01522, 0.8432, 0.01522, 0.7029, 0.0, 0.7181, 0.0, 0.7181, 0.01522, 0.7029, 0.01522, 0.5627, 0.0, 0.5779, 0.0, 0.5779, 0.01522, 0.5627, 0.01522, 0.4224, 0.0, 0.4376, 0.0, 0.4376, 0.01522, 0.4224, 0.01522, 0.2821, 0.0, 0.2979, 0.0, 0.2979, 0.01522, 0.2821, 0.01522, 0.1415, 0.0, 0.157, 0.0, 0.157, 0.01522, 0.1415, 0.01522, 0.01566, 0.1719, 1.0, 0.1719, 1.0, 0.8281, 0.01566, 0.8281, 0.01566, 0.1719, 1.0, 0.8281, 0.01566, 0.8437, 1.0, 0.8437, 1.0, 0.8437, 0.01566, 0.8437, 0.01566, 0.8437, 1.0, 0.8437, 0.985, 0.8437, 1.0, 0.8437, 1.0, 0.8594, 0.985, 0.8594, 0.8743, 0.8594, 0.8588, 0.8594, 0.8432, 0.8594, 0.7333, 0.8594, 0.7181, 0.8594, 0.7029, 0.8594, 0.5931, 0.8594, 0.5779, 0.8594, 0.5627, 0.8594, 0.4528, 0.8594, 0.4376, 0.8594, 0.4224, 0.8594, 0.3136, 0.8594, 0.2979, 0.8594, 0.2821, 0.8594, 0.1726, 0.8594, 0.157, 0.8594, 0.1415, 0.8594, 0.03065, 0.8594, 0.01566, 0.8594, 0.0, 0.8594, 0.0, 0.8437, 0.01566, 0.8437, 0.03065, 0.8437, 0.1415, 0.8437, 0.157, 0.8437, 0.1726, 0.8437, 0.2821, 0.8437, 0.2979, 0.8437, 0.3136, 0.8437, 0.4224, 0.8437, 0.4376, 0.8437, 0.4528, 0.8437, 0.5627, 0.8437, 0.5779, 0.8437, 0.5931, 0.8437, 0.7029, 0.8437, 0.7181, 0.8437, 0.7333, 0.8437, 0.8432, 0.8437, 0.8588, 0.8437, 0.8743, 0.8437, 0.0, 0.0, 0.0, 0.0, 0.0, 0.0, 1.0, 0.1406, 0.01566, 0.1406, 1.0, 0.1406, 1.0, 0.125, 1.0, 0.1406, 0.01566, 0.125, 0.0, 0.0, 0.0, 0.0, 0.0, 0.0])
_ca = me_flight1_1_meshdata.color_attributes.new('Col', 'BYTE_COLOR', 'CORNER')
_ca.data.foreach_set('color', [0.04667, 0.0, 0.0, 1.0, 0.04667, 0.0, 0.0, 1.0, 0.04667, 0.0, 0.0, 1.0, 0.04667, 0.0, 0.0, 1.0, 0.04667, 0.0, 0.0, 1.0, 0.04667, 0.0, 0.0, 1.0, 0.04667, 0.0, 0.0, 1.0, 0.04667, 0.0, 0.0, 1.0, 0.04667, 0.0, 0.0, 1.0, 0.04667, 0.0, 0.0, 1.0, 0.04667, 0.0, 0.0, 1.0, 0.04667, 0.0, 0.0, 1.0, 0.04667, 0.0, 0.0, 1.0, 0.04667, 0.0, 0.0, 1.0, 0.04667, 0.0, 0.0, 1.0, 0.04667, 0.0, 0.0, 1.0, 0.04667, 0.0, 0.0, 1.0, 0.04667, 0.0, 0.0, 1.0, 0.04667, 0.0, 0.0, 1.0, 0.04667, 0.0, 0.0, 1.0, 0.04667, 0.0, 0.0, 1.0, 0.04667, 0.0, 0.0, 1.0, 0.04667, 0.0, 0.0, 1.0, 0.04667, 0.0, 0.0, 1.0, 0.04667, 0.0, 0.0, 1.0, 0.04667, 0.0, 0.0, 1.0, 0.04667, 0.0, 0.0, 1.0, 0.04667, 0.0, 0.0, 1.0, 0.04667, 0.0, 0.0, 1.0, 0.04667, 0.0, 0.0, 1.0, 0.04667, 0.0, 0.0, 1.0, 0.04667, 0.0, 0.0, 1.0, 0.04667, 0.0, 0.0, 1.0, 0.04667, 0.0, 0.0, 1.0, 0.04667, 0.0, 0.0, 1.0, 0.04667, 0.0, 0.0, 1.0, 0.04667, 0.0, 0.0, 1.0, 0.04667, 0.0, 0.0, 1.0, 0.04667, 0.0, 0.0, 1.0, 0.04667, 0.0, 0.0, 1.0, 0.04667, 0.0, 0.0, 1.0, 0.04667, 0.0, 0.0, 1.0, 0.04667, 0.0, 0.0, 1.0, 0.04667, 0.0, 0.0, 1.0, 0.04667, 0.0, 0.0, 1.0, 0.04667, 0.0, 0.0, 1.0, 0.04667, 0.0, 0.0, 1.0, 0.04667, 0.0, 0.0, 1.0, 0.04667, 0.0, 0.0, 1.0, 0.04667, 0.0, 0.0, 1.0, 0.04667, 0.0, 0.0, 1.0, 0.04667, 0.0, 0.0, 1.0, 0.04667, 0.0, 0.0, 1.0, 0.04667, 0.0, 0.0, 1.0, 0.04667, 0.0, 0.0, 1.0, 0.04667, 0.0, 0.0, 1.0, 0.04667, 0.0, 0.0, 1.0, 0.04667, 0.0, 0.0, 1.0, 0.04667, 0.0, 0.0, 1.0, 0.04667, 0.0, 0.0, 1.0, 0.04667, 0.0, 0.0, 1.0, 0.04667, 0.0, 0.0, 1.0, 0.04667, 0.0, 0.0, 1.0, 0.04667, 0.0, 0.0, 1.0, 0.04667, 0.0, 0.0, 1.0, 0.04667, 0.0, 0.0, 1.0, 0.04667, 0.0, 0.0, 1.0, 0.04667, 0.0, 0.0, 1.0, 0.04667, 0.0, 0.0, 1.0, 0.04667, 0.0, 0.0, 1.0, 0.04667, 0.0, 0.0, 1.0, 0.04667, 0.0, 0.0, 1.0, 0.04667, 0.0, 0.0, 1.0, 0.04667, 0.0, 0.0, 1.0, 0.04667, 0.0, 0.0, 1.0, 0.04667, 0.0, 0.0, 1.0, 0.04667, 0.0, 0.0, 1.0, 0.04667, 0.0, 0.0, 1.0, 0.04667, 0.0, 0.0, 1.0, 0.04667, 0.0, 0.0, 1.0, 0.04667, 0.0, 0.0, 1.0, 0.04667, 0.0, 0.0, 1.0, 0.04667, 0.0, 0.0, 1.0, 0.04667, 0.0, 0.0, 1.0, 0.04667, 0.0, 0.0, 1.0, 0.04667, 0.0, 0.0, 1.0, 0.04667, 0.0, 0.0, 1.0, 0.04667, 0.0, 0.0, 1.0, 0.04667, 0.0, 0.0, 1.0, 0.04667, 0.0, 0.0, 1.0, 0.04667, 0.0, 0.0, 1.0, 0.04667, 0.0, 0.0, 1.0, 0.04667, 0.0, 0.0, 1.0, 0.04667, 0.0, 0.0, 1.0, 0.04667, 0.0, 0.0, 1.0, 0.04667, 0.0, 0.0, 1.0, 0.04667, 0.0, 0.0, 1.0, 0.04667, 0.0, 0.0, 1.0, 0.04667, 0.0, 0.0, 1.0, 0.04667, 0.0, 0.0, 1.0, 0.04667, 0.0, 0.0, 1.0, 0.04667, 0.0, 0.0, 1.0, 0.04667, 0.0, 0.0, 1.0, 0.04667, 0.0, 0.0, 1.0, 0.04667, 0.0, 0.0, 1.0, 0.04667, 0.0, 0.0, 1.0, 0.04667, 0.0, 0.0, 1.0, 0.04667, 0.0, 0.0, 1.0, 0.04667, 0.0, 0.0, 1.0, 0.04667, 0.0, 0.0, 1.0, 0.04667, 0.0, 0.0, 1.0, 0.04667, 0.0, 0.0, 1.0, 0.04667, 0.0, 0.0, 1.0, 0.04667, 0.0, 0.0, 1.0, 0.04667, 0.0, 0.0, 1.0, 0.04667, 0.0, 0.0, 1.0, 0.04667, 0.0, 0.0, 1.0, 0.04667, 0.0, 0.0, 1.0, 0.04667, 0.0, 0.0, 1.0, 0.04667, 0.0, 0.0, 1.0, 0.04667, 0.0, 0.0, 1.0, 0.04667, 0.0, 0.0, 1.0, 0.04667, 0.0, 0.0, 1.0, 0.04667, 0.0, 0.0, 1.0, 0.04667, 0.0, 0.0, 1.0, 0.04667, 0.0, 0.0, 1.0, 0.04667, 0.0, 0.0, 1.0, 0.04667, 0.0, 0.0, 1.0, 0.04667, 0.0, 0.0, 1.0, 0.04667, 0.0, 0.0, 1.0, 0.04667, 0.0, 0.0, 1.0, 0.04667, 0.0, 0.0, 1.0, 0.04667, 0.0, 0.0, 1.0, 0.04667, 0.0, 0.0, 1.0, 0.04667, 0.0, 0.0, 1.0, 0.04667, 0.0, 0.0, 1.0, 0.04667, 0.0, 0.0, 1.0, 0.04667, 0.0, 0.0, 1.0, 0.04667, 0.0, 0.0, 1.0, 0.04667, 0.0, 0.0, 1.0, 0.04667, 0.0, 0.0, 1.0, 0.04667, 0.0, 0.0, 1.0, 0.04667, 0.0, 0.0, 1.0, 0.04667, 0.0, 0.0, 1.0, 0.04667, 0.0, 0.0, 1.0, 0.04667, 0.0, 0.0, 1.0, 0.04667, 0.0, 0.0, 1.0, 0.04667, 0.0, 0.0, 1.0, 0.04667, 0.0, 0.0, 1.0, 0.04667, 0.0, 0.0, 1.0, 0.04667, 0.0, 0.0, 1.0, 0.04667, 0.0, 0.0, 1.0, 0.04667, 0.0, 0.0, 1.0, 0.04667, 0.0, 0.0, 1.0, 0.04667, 0.0, 0.0, 1.0, 0.04667, 0.0, 0.0, 1.0, 0.04667, 0.0, 0.0, 1.0, 0.04667, 0.0, 0.0, 1.0, 0.04667, 0.0, 0.0, 1.0, 0.04667, 0.0, 0.0, 1.0, 0.04667, 0.0, 0.0, 1.0, 0.04667, 0.0, 0.0, 1.0, 0.04667, 0.0, 0.0, 1.0, 0.04667, 0.0, 0.0, 1.0, 0.04667, 0.0, 0.0, 1.0, 0.04667, 0.0, 0.0, 1.0, 0.04667, 0.0, 0.0, 1.0, 0.04667, 0.0, 0.0, 1.0, 0.04667, 0.0, 0.0, 1.0, 0.04667, 0.0, 0.0, 1.0, 0.04667, 0.0, 0.0, 1.0, 0.04667, 0.0, 0.0, 1.0, 0.04667, 0.0, 0.0, 1.0, 0.04667, 0.0, 0.0, 1.0, 0.04667, 0.0, 0.0, 1.0, 0.04667, 0.0, 0.0, 1.0, 0.04667, 0.0, 0.0, 1.0, 0.04667, 0.0, 0.0, 1.0, 0.04667, 0.0, 0.0, 1.0, 0.04667, 0.0, 0.0, 1.0, 0.04667, 0.0, 0.0, 1.0, 0.04667, 0.0, 0.0, 1.0, 0.04667, 0.0, 0.0, 1.0, 0.04667, 0.0, 0.0, 1.0, 0.04667, 0.0, 0.0, 1.0, 0.04667, 0.0, 0.0, 1.0, 0.04667, 0.0, 0.0, 1.0, 0.04667, 0.0, 0.0, 1.0, 0.04667, 0.0, 0.0, 1.0, 0.04667, 0.0, 0.0, 1.0, 0.04667, 0.0, 0.0, 1.0, 0.04667, 0.0, 0.0, 1.0, 0.04667, 0.0, 0.0, 1.0, 0.04667, 0.0, 0.0, 1.0, 0.04667, 0.0, 0.0, 1.0, 0.04667, 0.0, 0.0, 1.0, 0.04667, 0.0, 0.0, 1.0, 0.04667, 0.0, 0.0, 1.0, 0.04667, 0.0, 0.0, 1.0, 0.04667, 0.0, 0.0, 1.0, 0.04667, 0.0, 0.0, 1.0, 0.04667, 0.0, 0.0, 1.0, 0.04667, 0.0, 0.0, 1.0, 0.04667, 0.0, 0.0, 1.0, 0.04667, 0.0, 0.0, 1.0, 0.04667, 0.0, 0.0, 1.0, 0.04667, 0.0, 0.0, 1.0, 0.04667, 0.0, 0.0, 1.0, 0.04667, 0.0, 0.0, 1.0, 0.04667, 0.0, 0.0, 1.0, 0.04667, 0.0, 0.0, 1.0, 0.04667, 0.0, 0.0, 1.0, 0.04667, 0.0, 0.0, 1.0, 0.04667, 0.0, 0.0, 1.0, 0.04667, 0.0, 0.0, 1.0, 0.04667, 0.0, 0.0, 1.0, 0.04667, 0.0, 0.0, 1.0, 0.04667, 0.0, 0.0, 1.0, 0.04667, 0.0, 0.0, 1.0, 0.04667, 0.0, 0.0, 1.0, 0.04667, 0.0, 0.0, 1.0, 0.04667, 0.0, 0.0, 1.0, 0.04667, 0.0, 0.0, 1.0, 0.04667, 0.0, 0.0, 1.0, 0.04667, 0.0, 0.0, 1.0, 0.04667, 0.0, 0.0, 1.0, 0.04667, 0.0, 0.0, 1.0, 0.04667, 0.0, 0.0, 1.0, 0.04667, 0.0, 0.0, 1.0, 0.04667, 0.0, 0.0, 1.0, 0.04667, 0.0, 0.0, 1.0, 0.04667, 0.0, 0.0, 1.0, 0.04667, 0.0, 0.0, 1.0, 0.04667, 0.0, 0.0, 1.0, 0.04667, 0.0, 0.0, 1.0, 0.04667, 0.0, 0.0, 1.0, 0.04667, 0.0, 0.0, 1.0, 0.04667, 0.0, 0.0, 1.0, 0.04667, 0.0, 0.0, 1.0, 0.04667, 0.0, 0.0, 1.0, 0.04667, 0.0, 0.0, 1.0, 0.04667, 0.0, 0.0, 1.0, 0.04667, 0.0, 0.0, 1.0, 0.04667, 0.0, 0.0, 1.0, 0.04667, 0.0, 0.0, 1.0, 0.04667, 0.0, 0.0, 1.0, 0.04667, 0.0, 0.0, 1.0, 0.04667, 0.0, 0.0, 1.0, 0.04667, 0.0, 0.0, 1.0, 0.04667, 0.0, 0.0, 1.0, 0.04667, 0.0, 0.0, 1.0, 0.04667, 0.0, 0.0, 1.0, 0.04667, 0.0, 0.0, 1.0, 0.04667, 0.0, 0.0, 1.0, 0.04667, 0.0, 0.0, 1.0, 0.04667, 0.0, 0.0, 1.0, 0.04667, 0.0, 0.0, 1.0, 0.04667, 0.0, 0.0, 1.0, 0.04667, 0.0, 0.0, 1.0, 0.04667, 0.0, 0.0, 1.0, 0.04667, 0.0, 0.0, 1.0, 0.04667, 0.0, 0.0, 1.0, 0.04667, 0.0, 0.0, 1.0, 0.04667, 0.0, 0.0, 1.0, 0.04667, 0.0, 0.0, 1.0, 0.04667, 0.0, 0.0, 1.0, 0.04667, 0.0, 0.0, 1.0, 0.04667, 0.0, 0.0, 1.0, 0.04667, 0.0, 0.0, 1.0, 0.04667, 0.0, 0.0, 1.0, 0.04667, 0.0, 0.0, 1.0, 0.04667, 0.0, 0.0, 1.0, 0.04667, 0.0, 0.0, 1.0, 0.04667, 0.0, 0.0, 1.0, 0.04667, 0.0, 0.0, 1.0, 0.04667, 0.0, 0.0, 1.0, 0.04667, 0.0, 0.0, 1.0, 0.04667, 0.0, 0.0, 1.0, 0.04667, 0.0, 0.0, 1.0, 0.04667, 0.0, 0.0, 1.0, 0.04667, 0.0, 0.0, 1.0, 0.04667, 0.0, 0.0, 1.0, 0.04667, 0.0, 0.0, 1.0, 0.04667, 0.0, 0.0, 1.0, 0.04667, 0.0, 0.0, 1.0, 0.04667, 0.0, 0.0, 1.0, 0.04667, 0.0, 0.0, 1.0, 0.04667, 0.0, 0.0, 1.0, 0.04667, 0.0, 0.0, 1.0, 0.04667, 0.0, 0.0, 1.0, 0.04667, 0.0, 0.0, 1.0, 0.04667, 0.0, 0.0, 1.0, 0.04667, 0.0, 0.0, 1.0, 0.04667, 0.0, 0.0, 1.0, 0.04667, 0.0, 0.0, 1.0, 0.04667, 0.0, 0.0, 1.0, 0.04667, 0.0, 0.0, 1.0, 0.04667, 0.0, 0.0, 1.0, 0.04667, 0.0, 0.0, 1.0, 0.04667, 0.0, 0.0, 1.0, 0.04667, 0.0, 0.0, 1.0, 0.04667, 0.0, 0.0, 1.0, 0.04667, 0.0, 0.0, 1.0, 0.04667, 0.0, 0.0, 1.0, 0.04667, 0.0, 0.0, 1.0, 0.04667, 0.0, 0.0, 1.0, 0.04667, 0.0, 0.0, 1.0, 0.04667, 0.0, 0.0, 1.0, 0.04667, 0.0, 0.0, 1.0, 0.04667, 0.0, 0.0, 1.0, 0.04667, 0.0, 0.0, 1.0, 0.04667, 0.0, 0.0, 1.0, 0.04667, 0.0, 0.0, 1.0, 0.04667, 0.0, 0.0, 1.0, 0.04667, 0.0, 0.0, 1.0, 0.04667, 0.0, 0.0, 1.0, 0.04667, 0.0, 0.0, 1.0, 0.04667, 0.0, 0.0, 1.0, 0.04667, 0.0, 0.0, 1.0, 0.04667, 0.0, 0.0, 1.0, 0.04667, 0.0, 0.0, 1.0, 0.04667, 0.0, 0.0, 1.0, 0.04667, 0.0, 0.0, 1.0, 0.04667, 0.0, 0.0, 1.0, 0.04667, 0.0, 0.0, 1.0, 0.04667, 0.0, 0.0, 1.0, 0.04667, 0.0, 0.0, 1.0, 0.04667, 0.0, 0.0, 1.0, 0.04667, 0.0, 0.0, 1.0, 0.04667, 0.0, 0.0, 1.0, 0.04667, 0.0, 0.0, 1.0, 0.04667, 0.0, 0.0, 1.0, 0.04667, 0.0, 0.0, 1.0, 0.04667, 0.0, 0.0, 1.0, 0.04667, 0.0, 0.0, 1.0, 0.04667, 0.0, 0.0, 1.0, 0.04667, 0.0, 0.0, 1.0, 0.04667, 0.0, 0.0, 1.0, 0.04667, 0.0, 0.0, 1.0, 0.04667, 0.0, 0.0, 1.0, 0.04667, 0.0, 0.0, 1.0, 0.04667, 0.0, 0.0, 1.0, 0.04667, 0.0, 0.0, 1.0, 0.04667, 0.0, 0.0, 1.0, 0.04667, 0.0, 0.0, 1.0, 0.04667, 0.0, 0.0, 1.0, 0.04667, 0.0, 0.0, 1.0, 0.04667, 0.0, 0.0, 1.0, 0.04667, 0.0, 0.0, 1.0, 0.04667, 0.0, 0.0, 1.0, 0.04667, 0.0, 0.0, 1.0, 0.04667, 0.0, 0.0, 1.0, 0.04667, 0.0, 0.0, 1.0, 0.04667, 0.0, 0.0, 1.0, 0.04667, 0.0, 0.0, 1.0, 0.04667, 0.0, 0.0, 1.0, 0.04667, 0.0, 0.0, 1.0, 0.04667, 0.0, 0.0, 1.0, 0.04667, 0.0, 0.0, 1.0, 0.04667, 0.0, 0.0, 1.0, 0.04667, 0.0, 0.0, 1.0, 0.04667, 0.0, 0.0, 1.0, 0.04667, 0.0, 0.0, 1.0, 0.04667, 0.0, 0.0, 1.0, 0.04667, 0.0, 0.0, 1.0, 0.04667, 0.0, 0.0, 1.0, 0.04667, 0.0, 0.0, 1.0, 0.04667, 0.0, 0.0, 1.0, 0.04667, 0.0, 0.0, 1.0, 0.04667, 0.0, 0.0, 1.0, 0.04667, 0.0, 0.0, 1.0, 0.04667, 0.0, 0.0, 1.0, 0.04667, 0.0, 0.0, 1.0, 0.04667, 0.0, 0.0, 1.0, 0.04667, 0.0, 0.0, 1.0, 0.04667, 0.0, 0.0, 1.0, 0.04667, 0.0, 0.0, 1.0, 0.04667, 0.0, 0.0, 1.0, 0.04667, 0.0, 0.0, 1.0, 0.04667, 0.0, 0.0, 1.0, 0.04667, 0.0, 0.0, 1.0, 0.04667, 0.0, 0.0, 1.0, 0.04667, 0.0, 0.0, 1.0, 0.04667, 0.0, 0.0, 1.0, 0.04667, 0.0, 0.0, 1.0, 0.04667, 0.0, 0.0, 1.0, 0.04667, 0.0, 0.0, 1.0, 0.04667, 0.0, 0.0, 1.0, 0.04667, 0.0, 0.0, 1.0, 0.04667, 0.0, 0.0, 1.0, 0.04667, 0.0, 0.0, 1.0, 0.04667, 0.0, 0.0, 1.0, 0.04667, 0.0, 0.0, 1.0, 0.04667, 0.0, 0.0, 1.0, 0.04667, 0.0, 0.0, 1.0, 0.04667, 0.0, 0.0, 1.0, 0.04667, 0.0, 0.0, 1.0, 0.04667, 0.0, 0.0, 1.0, 0.04667, 0.0, 0.0, 1.0, 0.04667, 0.0, 0.0, 1.0, 0.04667, 0.0, 0.0, 1.0, 0.04667, 0.0, 0.0, 1.0, 0.04667, 0.0, 0.0, 1.0, 0.04667, 0.0, 0.0, 1.0, 0.04667, 0.0, 0.0, 1.0, 0.04667, 0.0, 0.0, 1.0, 0.04667, 0.0, 0.0, 1.0, 0.04667, 0.0, 0.0, 1.0, 0.04667, 0.0, 0.0, 1.0, 0.04667, 0.0, 0.0, 1.0, 0.04667, 0.0, 0.0, 1.0, 0.04667, 0.0, 0.0, 1.0, 0.04667, 0.0, 0.0, 1.0, 0.04667, 0.0, 0.0, 1.0, 0.04667, 0.0, 0.0, 1.0, 0.04667, 0.0, 0.0, 1.0, 0.04667, 0.0, 0.0, 1.0, 0.04667, 0.0, 0.0, 1.0, 0.04667, 0.0, 0.0, 1.0, 0.04667, 0.0, 0.0, 1.0, 0.04667, 0.0, 0.0, 1.0, 0.04667, 0.0, 0.0, 1.0, 0.04667, 0.0, 0.0, 1.0, 0.04667, 0.0, 0.0, 1.0, 0.04667, 0.0, 0.0, 1.0, 0.04667, 0.0, 0.0, 1.0, 0.04667, 0.0, 0.0, 1.0, 0.04667, 0.0, 0.0, 1.0, 0.04667, 0.0, 0.0, 1.0, 0.04667, 0.0, 0.0, 1.0, 0.04667, 0.0, 0.0, 1.0, 0.04667, 0.0, 0.0, 1.0, 0.04667, 0.0, 0.0, 1.0, 0.04667, 0.0, 0.0, 1.0, 0.04667, 0.0, 0.0, 1.0, 0.04667, 0.0, 0.0, 1.0, 0.04667, 0.0, 0.0, 1.0, 0.04667, 0.0, 0.0, 1.0, 0.04667, 0.0, 0.0, 1.0, 0.04667, 0.0, 0.0, 1.0, 0.04667, 0.0, 0.0, 1.0, 0.04667, 0.0, 0.0, 1.0, 0.04667, 0.0, 0.0, 1.0, 0.04667, 0.0, 0.0, 1.0, 0.04667, 0.0, 0.0, 1.0, 0.04667, 0.0, 0.0, 1.0, 0.04667, 0.0, 0.0, 1.0, 0.04667, 0.0, 0.0, 1.0, 0.04667, 0.0, 0.0, 1.0, 0.04667, 0.0, 0.0, 1.0, 0.04667, 0.0, 0.0, 1.0, 0.04667, 0.0, 0.0, 1.0, 0.04667, 0.0, 0.0, 1.0, 0.04667, 0.0, 0.0, 1.0, 0.04667, 0.0, 0.0, 1.0, 0.04667, 0.0, 0.0, 1.0, 0.04667, 0.0, 0.0, 1.0, 0.04667, 0.0, 0.0, 1.0, 0.04667, 0.0, 0.0, 1.0, 0.04667, 0.0, 0.0, 1.0, 0.04667, 0.0, 0.0, 1.0, 0.04667, 0.0, 0.0, 1.0, 0.04667, 0.0, 0.0, 1.0, 0.04667, 0.0, 0.0, 1.0, 0.04667, 0.0, 0.0, 1.0, 0.04667, 0.0, 0.0, 1.0, 0.04667, 0.0, 0.0, 1.0, 0.04667, 0.0, 0.0, 1.0, 0.04667, 0.0, 0.0, 1.0, 0.04667, 0.0, 0.0, 1.0, 0.04667, 0.0, 0.0, 1.0, 0.04667, 0.0, 0.0, 1.0, 0.04667, 0.0, 0.0, 1.0, 0.04667, 0.0, 0.0, 1.0, 0.04667, 0.0, 0.0, 1.0, 0.04667, 0.0, 0.0, 1.0, 0.04667, 0.0, 0.0, 1.0, 0.04667, 0.0, 0.0, 1.0, 0.04667, 0.0, 0.0, 1.0, 0.04667, 0.0, 0.0, 1.0, 0.04667, 0.0, 0.0, 1.0, 0.04667, 0.0, 0.0, 1.0, 0.04667, 0.0, 0.0, 1.0, 0.04667, 0.0, 0.0, 1.0, 0.04667, 0.0, 0.0, 1.0, 0.04667, 0.0, 0.0, 1.0, 0.04667, 0.0, 0.0, 1.0, 0.04667, 0.0, 0.0, 1.0, 0.04667, 0.0, 0.0, 1.0, 0.04667, 0.0, 0.0, 1.0, 0.04667, 0.0, 0.0, 1.0, 0.04667, 0.0, 0.0, 1.0, 0.04667, 0.0, 0.0, 1.0, 0.04667, 0.0, 0.0, 1.0, 0.04667, 0.0, 0.0, 1.0, 0.04667, 0.0, 0.0, 1.0, 0.04667, 0.0, 0.0, 1.0, 0.04667, 0.0, 0.0, 1.0, 0.04667, 0.0, 0.0, 1.0, 0.04667, 0.0, 0.0, 1.0, 0.04667, 0.0, 0.0, 1.0, 0.04667, 0.0, 0.0, 1.0, 0.04667, 0.0, 0.0, 1.0, 0.04667, 0.0, 0.0, 1.0, 0.04667, 0.0, 0.0, 1.0, 0.04667, 0.0, 0.0, 1.0, 0.04667, 0.0, 0.0, 1.0, 0.04667, 0.0, 0.0, 1.0, 0.04667, 0.0, 0.0, 1.0, 0.04667, 0.0, 0.0, 1.0, 0.04667, 0.0, 0.0, 1.0, 0.04667, 0.0, 0.0, 1.0, 0.04667, 0.0, 0.0, 1.0, 0.04667, 0.0, 0.0, 1.0, 0.04667, 0.0, 0.0, 1.0, 0.04667, 0.0, 0.0, 1.0, 0.04667, 0.0, 0.0, 1.0, 0.04667, 0.0, 0.0, 1.0, 0.04667, 0.0, 0.0, 1.0, 0.04667, 0.0, 0.0, 1.0, 0.04667, 0.0, 0.0, 1.0, 0.04667, 0.0, 0.0, 1.0, 0.04667, 0.0, 0.0, 1.0, 0.04667, 0.0, 0.0, 1.0, 0.04667, 0.0, 0.0, 1.0, 0.04667, 0.0, 0.0, 1.0, 0.04667, 0.0, 0.0, 1.0, 0.04667, 0.0, 0.0, 1.0, 0.04667, 0.0, 0.0, 1.0, 0.04667, 0.0, 0.0, 1.0, 0.04667, 0.0, 0.0, 1.0, 0.04667, 0.0, 0.0, 1.0, 0.04667, 0.0, 0.0, 1.0, 0.04667, 0.0, 0.0, 1.0, 0.04667, 0.0, 0.0, 1.0, 0.04667, 0.0, 0.0, 1.0, 0.04667, 0.0, 0.0, 1.0, 0.04667, 0.0, 0.0, 1.0, 0.04667, 0.0, 0.0, 1.0, 0.04667, 0.0, 0.0, 1.0, 0.04667, 0.0, 0.0, 1.0, 0.04667, 0.0, 0.0, 1.0, 0.04667, 0.0, 0.0, 1.0, 0.04667, 0.0, 0.0, 1.0, 0.04667, 0.0, 0.0, 1.0, 0.04667, 0.0, 0.0, 1.0, 0.04667, 0.0, 0.0, 1.0, 0.04667, 0.0, 0.0, 1.0, 0.04667, 0.0, 0.0, 1.0, 0.04667, 0.0, 0.0, 1.0, 0.04667, 0.0, 0.0, 1.0, 0.04667, 0.0, 0.0, 1.0, 0.04667, 0.0, 0.0, 1.0, 0.04667, 0.0, 0.0, 1.0, 0.04667, 0.0, 0.0, 1.0, 0.04667, 0.0, 0.0, 1.0, 0.04667, 0.0, 0.0, 1.0, 0.04667, 0.0, 0.0, 1.0, 0.04667, 0.0, 0.0, 1.0, 0.04667, 0.0, 0.0, 1.0, 0.04667, 0.0, 0.0, 1.0, 0.04667, 0.0, 0.0, 1.0, 0.04667, 0.0, 0.0, 1.0, 0.04667, 0.0, 0.0, 1.0, 0.04667, 0.0, 0.0, 1.0, 0.04667, 0.0, 0.0, 1.0, 0.04667, 0.0, 0.0, 1.0, 0.04667, 0.0, 0.0, 1.0, 0.04667, 0.0, 0.0, 1.0, 0.04667, 0.0, 0.0, 1.0, 0.04667, 0.0, 0.0, 1.0, 0.04667, 0.0, 0.0, 1.0, 0.04667, 0.0, 0.0, 1.0, 0.04667, 0.0, 0.0, 1.0, 0.04667, 0.0, 0.0, 1.0, 0.04667, 0.0, 0.0, 1.0, 0.04667, 0.0, 0.0, 1.0, 0.04667, 0.0, 0.0, 1.0, 0.04667, 0.0, 0.0, 1.0, 0.04667, 0.0, 0.0, 1.0, 0.04667, 0.0, 0.0, 1.0, 0.04667, 0.0, 0.0, 1.0, 0.04667, 0.0, 0.0, 1.0, 0.04667, 0.0, 0.0, 1.0, 0.04667, 0.0, 0.0, 1.0, 0.04667, 0.0, 0.0, 1.0, 0.04667, 0.0, 0.0, 1.0, 0.04667, 0.0, 0.0, 1.0, 0.04667, 0.0, 0.0, 1.0, 0.04667, 0.0, 0.0, 1.0, 0.04667, 0.0, 0.0, 1.0, 0.04667, 0.0, 0.0, 1.0, 0.04667, 0.0, 0.0, 1.0, 0.04667, 0.0, 0.0, 1.0, 0.04667, 0.0, 0.0, 1.0, 0.04667, 0.0, 0.0, 1.0, 0.04667, 0.0, 0.0, 1.0, 0.04667, 0.0, 0.0, 1.0, 0.04667, 0.0, 0.0, 1.0, 0.04667, 0.0, 0.0, 1.0, 0.04667, 0.0, 0.0, 1.0, 0.04667, 0.0, 0.0, 1.0, 0.04667, 0.0, 0.0, 1.0, 0.04667, 0.0, 0.0, 1.0, 0.04667, 0.0, 0.0, 1.0, 0.04667, 0.0, 0.0, 1.0, 0.04667, 0.0, 0.0, 1.0, 0.04667, 0.0, 0.0, 1.0, 0.04667, 0.0, 0.0, 1.0, 0.04667, 0.0, 0.0, 1.0, 0.04667, 0.0, 0.0, 1.0, 0.04667, 0.0, 0.0, 1.0, 0.04667, 0.0, 0.0, 1.0, 0.04667, 0.0, 0.0, 1.0, 0.04667, 0.0, 0.0, 1.0, 0.04667, 0.0, 0.0, 1.0, 0.04667, 0.0, 0.0, 1.0, 0.04667, 0.0, 0.0, 1.0, 0.04667, 0.0, 0.0, 1.0, 0.04667, 0.0, 0.0, 1.0, 0.04667, 0.0, 0.0, 1.0, 0.04667, 0.0, 0.0, 1.0, 0.04667, 0.0, 0.0, 1.0, 0.04667, 0.0, 0.0, 1.0, 0.04667, 0.0, 0.0, 1.0, 0.04667, 0.0, 0.0, 1.0, 0.04667, 0.0, 0.0, 1.0, 0.04667, 0.0, 0.0, 1.0, 0.04667, 0.0, 0.0, 1.0, 0.04667, 0.0, 0.0, 1.0, 0.04667, 0.0, 0.0, 1.0, 0.04667, 0.0, 0.0, 1.0, 0.04667, 0.0, 0.0, 1.0, 0.04667, 0.0, 0.0, 1.0, 0.04667, 0.0, 0.0, 1.0, 0.04667, 0.0, 0.0, 1.0, 0.04667, 0.0, 0.0, 1.0, 0.04667, 0.0, 0.0, 1.0, 0.04667, 0.0, 0.0, 1.0, 0.04667, 0.0, 0.0, 1.0, 0.04667, 0.0, 0.0, 1.0, 0.04667, 0.0, 0.0, 1.0, 0.04667, 0.0, 0.0, 1.0, 0.04667, 0.0, 0.0, 1.0, 0.04667, 0.0, 0.0, 1.0, 0.04667, 0.0, 0.0, 1.0, 0.04667, 0.0, 0.0, 1.0, 0.04667, 0.0, 0.0, 1.0, 0.04667, 0.0, 0.0, 1.0, 0.04667, 0.0, 0.0, 1.0, 0.04667, 0.0, 0.0, 1.0, 0.04667, 0.0, 0.0, 1.0, 0.04667, 0.0, 0.0, 1.0, 0.04667, 0.0, 0.0, 1.0, 0.04667, 0.0, 0.0, 1.0, 0.04667, 0.0, 0.0, 1.0, 0.04667, 0.0, 0.0, 1.0, 0.04667, 0.0, 0.0, 1.0, 0.04667, 0.0, 0.0, 1.0, 0.04667, 0.0, 0.0, 1.0, 0.04667, 0.0, 0.0, 1.0, 0.04667, 0.0, 0.0, 1.0, 0.04667, 0.0, 0.0, 1.0, 0.04667, 0.0, 0.0, 1.0, 0.04667, 0.0, 0.0, 1.0, 0.04667, 0.0, 0.0, 1.0, 0.04667, 0.0, 0.0, 1.0, 0.04667, 0.0, 0.0, 1.0, 0.04667, 0.0, 0.0, 1.0, 0.04667, 0.0, 0.0, 1.0, 0.04667, 0.0, 0.0, 1.0, 0.04667, 0.0, 0.0, 1.0, 0.04667, 0.0, 0.0, 1.0, 0.04667, 0.0, 0.0, 1.0, 0.04667, 0.0, 0.0, 1.0, 0.04667, 0.0, 0.0, 1.0, 0.04667, 0.0, 0.0, 1.0, 0.04667, 0.0, 0.0, 1.0, 0.04667, 0.0, 0.0, 1.0, 0.04667, 0.0, 0.0, 1.0, 0.04667, 0.0, 0.0, 1.0, 0.04667, 0.0, 0.0, 1.0, 0.04667, 0.0, 0.0, 1.0, 0.04667, 0.0, 0.0, 1.0, 0.04667, 0.0, 0.0, 1.0, 0.04667, 0.0, 0.0, 1.0, 0.04667, 0.0, 0.0, 1.0, 0.04667, 0.0, 0.0, 1.0, 0.04667, 0.0, 0.0, 1.0, 0.04667, 0.0, 0.0, 1.0, 0.04667, 0.0, 0.0, 1.0, 0.04667, 0.0, 0.0, 1.0, 0.04667, 0.0, 0.0, 1.0, 0.04667, 0.0, 0.0, 1.0, 0.04667, 0.0, 0.0, 1.0, 0.04667, 0.0, 0.0, 1.0, 0.04667, 0.0, 0.0, 1.0, 0.04667, 0.0, 0.0, 1.0, 0.04667, 0.0, 0.0, 1.0, 0.04667, 0.0, 0.0, 1.0, 0.04667, 0.0, 0.0, 1.0, 0.04667, 0.0, 0.0, 1.0, 0.04667, 0.0, 0.0, 1.0, 0.04667, 0.0, 0.0, 1.0, 0.04667, 0.0, 0.0, 1.0, 0.04667, 0.0, 0.0, 1.0, 0.04667, 0.0, 0.0, 1.0, 0.04667, 0.0, 0.0, 1.0, 0.04667, 0.0, 0.0, 1.0, 0.04667, 0.0, 0.0, 1.0, 0.04667, 0.0, 0.0, 1.0, 0.04667, 0.0, 0.0, 1.0, 0.04667, 0.0, 0.0, 1.0, 0.04667, 0.0, 0.0, 1.0, 0.04667, 0.0, 0.0, 1.0, 0.04667, 0.0, 0.0, 1.0, 0.04667, 0.0, 0.0, 1.0, 0.04667, 0.0, 0.0, 1.0, 0.04667, 0.0, 0.0, 1.0, 0.04667, 0.0, 0.0, 1.0, 0.04667, 0.0, 0.0, 1.0, 0.04667, 0.0, 0.0, 1.0, 0.04667, 0.0, 0.0, 1.0, 0.04667, 0.0, 0.0, 1.0, 0.04667, 0.0, 0.0, 1.0, 0.04667, 0.0, 0.0, 1.0, 0.04667, 0.0, 0.0, 1.0, 0.04667, 0.0, 0.0, 1.0, 0.04667, 0.0, 0.0, 1.0, 0.04667, 0.0, 0.0, 1.0, 0.04667, 0.0, 0.0, 1.0, 0.04667, 0.0, 0.0, 1.0, 0.04667, 0.0, 0.0, 1.0, 0.04667, 0.0, 0.0, 1.0, 0.04667, 0.0, 0.0, 1.0, 0.04667, 0.0, 0.0, 1.0, 0.04667, 0.0, 0.0, 1.0, 0.04667, 0.0, 0.0, 1.0, 0.04667, 0.0, 0.0, 1.0, 0.04667, 0.0, 0.0, 1.0, 0.04667, 0.0, 0.0, 1.0, 0.04667, 0.0, 0.0, 1.0, 0.04667, 0.0, 0.0, 1.0, 0.04667, 0.0, 0.0, 1.0, 0.04667, 0.0, 0.0, 1.0, 0.04667, 0.0, 0.0, 1.0, 0.04667, 0.0, 0.0, 1.0, 0.04667, 0.0, 0.0, 1.0, 0.04667, 0.0, 0.0, 1.0, 0.04667, 0.0, 0.0, 1.0, 0.04667, 0.0, 0.0, 1.0, 0.04667, 0.0, 0.0, 1.0, 0.04667, 0.0, 0.0, 1.0, 0.04667, 0.0, 0.0, 1.0, 0.04667, 0.0, 0.0, 1.0, 0.04667, 0.0, 0.0, 1.0, 0.04667, 0.0, 0.0, 1.0, 0.04667, 0.0, 0.0, 1.0, 0.04667, 0.0, 0.0, 1.0, 0.04667, 0.0, 0.0, 1.0, 0.04667, 0.0, 0.0, 1.0, 0.04667, 0.0, 0.0, 1.0, 0.04667, 0.0, 0.0, 1.0, 0.04667, 0.0, 0.0, 1.0, 0.04667, 0.0, 0.0, 1.0, 0.04667, 0.0, 0.0, 1.0, 0.04667, 0.0, 0.0, 1.0, 0.04667, 0.0, 0.0, 1.0, 0.04667, 0.0, 0.0, 1.0, 0.04667, 0.0, 0.0, 1.0, 0.04667, 0.0, 0.0, 1.0, 0.04667, 0.0, 0.0, 1.0, 0.04667, 0.0, 0.0, 1.0, 0.04667, 0.0, 0.0, 1.0, 0.04667, 0.0, 0.0, 1.0, 0.04667, 0.0, 0.0, 1.0, 0.04667, 0.0, 0.0, 1.0, 0.04667, 0.0, 0.0, 1.0, 0.04667, 0.0, 0.0, 1.0, 0.04667, 0.0, 0.0, 1.0, 0.04667, 0.0, 0.0, 1.0, 0.04667, 0.0, 0.0, 1.0, 0.04667, 0.0, 0.0, 1.0, 0.04667, 0.0, 0.0, 1.0, 0.04667, 0.0, 0.0, 1.0, 0.04667, 0.0, 0.0, 1.0, 0.04667, 0.0, 0.0, 1.0, 0.04667, 0.0, 0.0, 1.0, 0.04667, 0.0, 0.0, 1.0, 0.04667, 0.0, 0.0, 1.0, 0.04667, 0.0, 0.0, 1.0, 0.04667, 0.0, 0.0, 1.0, 0.04667, 0.0, 0.0, 1.0, 0.04667, 0.0, 0.0, 1.0, 0.04667, 0.0, 0.0, 1.0, 0.04667, 0.0, 0.0, 1.0, 0.04667, 0.0, 0.0, 1.0, 0.04667, 0.0, 0.0, 1.0, 0.04667, 0.0, 0.0, 1.0, 0.04667, 0.0, 0.0, 1.0, 0.04667, 0.0, 0.0, 1.0, 0.04667, 0.0, 0.0, 1.0, 0.04667, 0.0, 0.0, 1.0, 0.04667, 0.0, 0.0, 1.0, 0.04667, 0.0, 0.0, 1.0, 0.04667, 0.0, 0.0, 1.0, 0.04667, 0.0, 0.0, 1.0, 0.04667, 0.0, 0.0, 1.0, 0.04667, 0.0, 0.0, 1.0, 0.04667, 0.0, 0.0, 1.0, 0.04667, 0.0, 0.0, 1.0, 0.04667, 0.0, 0.0, 1.0, 0.04667, 0.0, 0.0, 1.0, 0.04667, 0.0, 0.0, 1.0, 0.04667, 0.0, 0.0, 1.0, 0.04667, 0.0, 0.0, 1.0, 0.04667, 0.0, 0.0, 1.0, 0.04667, 0.0, 0.0, 1.0, 0.04667, 0.0, 0.0, 1.0, 0.04667, 0.0, 0.0, 1.0, 0.04667, 0.0, 0.0, 1.0, 0.04667, 0.0, 0.0, 1.0, 0.04667, 0.0, 0.0, 1.0, 0.04667, 0.0, 0.0, 1.0, 0.04667, 0.0, 0.0, 1.0, 0.04667, 0.0, 0.0, 1.0, 0.04667, 0.0, 0.0, 1.0, 0.04667, 0.0, 0.0, 1.0, 0.04667, 0.0, 0.0, 1.0, 0.04667, 0.0, 0.0, 1.0, 0.04667, 0.0, 0.0, 1.0, 0.04667, 0.0, 0.0, 1.0, 0.04667, 0.0, 0.0, 1.0, 0.04667, 0.0, 0.0, 1.0, 0.04667, 0.0, 0.0, 1.0, 0.04667, 0.0, 0.0, 1.0, 0.04667, 0.0, 0.0, 1.0, 0.04667, 0.0, 0.0, 1.0, 0.04667, 0.0, 0.0, 1.0, 0.04667, 0.0, 0.0, 1.0, 0.04667, 0.0, 0.0, 1.0, 0.04667, 0.0, 0.0, 1.0, 0.04667, 0.0, 0.0, 1.0, 0.04667, 0.0, 0.0, 1.0, 0.04667, 0.0, 0.0, 1.0, 0.04667, 0.0, 0.0, 1.0, 0.04667, 0.0, 0.0, 1.0, 0.04667, 0.0, 0.0, 1.0, 0.04667, 0.0, 0.0, 1.0, 0.04667, 0.0, 0.0, 1.0, 0.04667, 0.0, 0.0, 1.0, 0.04667, 0.0, 0.0, 1.0, 0.04667, 0.0, 0.0, 1.0, 0.04667, 0.0, 0.0, 1.0, 0.04667, 0.0, 0.0, 1.0, 0.04667, 0.0, 0.0, 1.0, 0.04667, 0.0, 0.0, 1.0, 0.04667, 0.0, 0.0, 1.0, 0.04667, 0.0, 0.0, 1.0, 0.04667, 0.0, 0.0, 1.0, 0.04667, 0.0, 0.0, 1.0, 0.04667, 0.0, 0.0, 1.0, 0.04667, 0.0, 0.0, 1.0, 0.04667, 0.0, 0.0, 1.0, 0.04667, 0.0, 0.0, 1.0, 0.04667, 0.0, 0.0, 1.0, 0.04667, 0.0, 0.0, 1.0, 0.04667, 0.0, 0.0, 1.0, 0.04667, 0.0, 0.0, 1.0, 0.04667, 0.0, 0.0, 1.0, 0.04667, 0.0, 0.0, 1.0, 0.04667, 0.0, 0.0, 1.0, 0.04667, 0.0, 0.0, 1.0, 0.04667, 0.0, 0.0, 1.0, 0.04667, 0.0, 0.0, 1.0, 0.04667, 0.0, 0.0, 1.0, 0.04667, 0.0, 0.0, 1.0, 0.04667, 0.0, 0.0, 1.0, 0.04667, 0.0, 0.0, 1.0, 0.04667, 0.0, 0.0, 1.0, 0.04667, 0.0, 0.0, 1.0, 0.04667, 0.0, 0.0, 1.0, 0.04667, 0.0, 0.0, 1.0, 0.04667, 0.0, 0.0, 1.0, 0.04667, 0.0, 0.0, 1.0, 0.04667, 0.0, 0.0, 1.0, 0.04667, 0.0, 0.0, 1.0, 0.04667, 0.0, 0.0, 1.0, 0.04667, 0.0, 0.0, 1.0, 0.04667, 0.0, 0.0, 1.0, 0.04667, 0.0, 0.0, 1.0, 0.04667, 0.0, 0.0, 1.0, 0.04667, 0.0, 0.0, 1.0, 0.04667, 0.0, 0.0, 1.0, 0.04667, 0.0, 0.0, 1.0, 0.04667, 0.0, 0.0, 1.0, 0.04667, 0.0, 0.0, 1.0, 0.04667, 0.0, 0.0, 1.0, 0.04667, 0.0, 0.0, 1.0, 0.04667, 0.0, 0.0, 1.0, 0.04667, 0.0, 0.0, 1.0, 0.04667, 0.0, 0.0, 1.0, 0.04667, 0.0, 0.0, 1.0, 0.04667, 0.0, 0.0, 1.0, 0.04667, 0.0, 0.0, 1.0, 0.04667, 0.0, 0.0, 1.0, 0.04667, 0.0, 0.0, 1.0, 0.04667, 0.0, 0.0, 1.0, 0.04667, 0.0, 0.0, 1.0, 0.04667, 0.0, 0.0, 1.0, 0.04667, 0.0, 0.0, 1.0, 0.04667, 0.0, 0.0, 1.0, 0.04667, 0.0, 0.0, 1.0, 0.04667, 0.0, 0.0, 1.0, 0.04667, 0.0, 0.0, 1.0, 0.04667, 0.0, 0.0, 1.0, 0.04667, 0.0, 0.0, 1.0, 0.04667, 0.0, 0.0, 1.0, 0.04667, 0.0, 0.0, 1.0, 0.04667, 0.0, 0.0, 1.0, 0.04667, 0.0, 0.0, 1.0, 0.04667, 0.0, 0.0, 1.0, 0.04667, 0.0, 0.0, 1.0, 0.04667, 0.0, 0.0, 1.0, 0.04667, 0.0, 0.0, 1.0, 0.04667, 0.0, 0.0, 1.0, 0.04667, 0.0, 0.0, 1.0, 0.04667, 0.0, 0.0, 1.0, 0.04667, 0.0, 0.0, 1.0, 0.04667, 0.0, 0.0, 1.0, 0.04667, 0.0, 0.0, 1.0, 0.04667, 0.0, 0.0, 1.0, 0.04667, 0.0, 0.0, 1.0, 0.04667, 0.0, 0.0, 1.0, 0.04667, 0.0, 0.0, 1.0, 0.04667, 0.0, 0.0, 1.0, 0.04667, 0.0, 0.0, 1.0, 0.04667, 0.0, 0.0, 1.0, 0.04667, 0.0, 0.0, 1.0, 0.04667, 0.0, 0.0, 1.0, 0.04667, 0.0, 0.0, 1.0, 0.04667, 0.0, 0.0, 1.0, 0.04667, 0.0, 0.0, 1.0, 0.04667, 0.0, 0.0, 1.0, 0.04667, 0.0, 0.0, 1.0, 0.04667, 0.0, 0.0, 1.0])
me_flight1_1_meshdata.materials.append(mat_flight1_1)
me_flight1_1_meshdata.use_remesh_preserve_volume = False
me_flight1_1_meshdata.use_remesh_preserve_attributes = False
me_flight1_1_meshdata.use_mirror_vertex_groups = False
me_flight1_1_meshdata.update()

# ---- objects
ob_flight1_1_mesh = bpy.data.objects.new('flight1_1_mesh', me_flight1_1_meshdata)

# ---- transforms, parenting, visibility, modifiers, constraints
ob_flight1_1_mesh.location = (0.0, 0.0, 0.0)
ob_flight1_1_mesh.lineart.crease_threshold = 0.0

# ---- collection membership
col_collection_1.objects.link(ob_flight1_1_mesh)

# ---- scene / render settings (as saved in the file)
scene.frame_start = 1; scene.frame_end = 2; scene.frame_set(1)
scene.render.engine = 'BLENDER_EEVEE_NEXT'
scene.render.resolution_percentage = 50
scene.render.dither_intensity = 0.0
scene.cycles.use_denoising = False
scene.cycles.samples = 10
scene.cycles.sampling_pattern = 'TABULATED_SOBOL'
scene.cycles.light_sampling_threshold = 0.0
scene.cycles.use_adaptive_sampling = False
scene.cycles.use_light_tree = False
scene.cycles.blur_glossy = 0.0
scene.cycles.pixel_filter_type = 'GAUSSIAN'
scene.cycles.sample_clamp_indirect = 0.0
scene.view_settings.view_transform = 'Standard'
bpy.context.view_layer.update()

# ---- added for rendering (the .blend has no active camera and no usable light): camera, sun
cam_auto = bpy.data.cameras.new('AutoCamera')
cam_auto.lens = 50.0
cam_auto.sensor_width = 36.0
cam_auto.clip_end = 1000.0
ob_auto_camera = bpy.data.objects.new('AutoCamera', cam_auto)
scene.collection.objects.link(ob_auto_camera)
ob_auto_camera.location = (3.34987, -2.75985, 2.6799)
ob_auto_camera.rotation_euler = (1.09748, -7.21219e-08, 0.694738)
scene.camera = ob_auto_camera
light_auto_sun = bpy.data.lights.new('AutoSun', 'SUN')
light_auto_sun.energy = 3.0
light_auto_sun.angle = 0.0523599
ob_auto_sun = bpy.data.objects.new('AutoSun', light_auto_sun)
scene.collection.objects.link(ob_auto_sun)
ob_auto_sun.rotation_euler = (0.872665, 0.174533, 0.523599)
bpy.context.view_layer.update()
